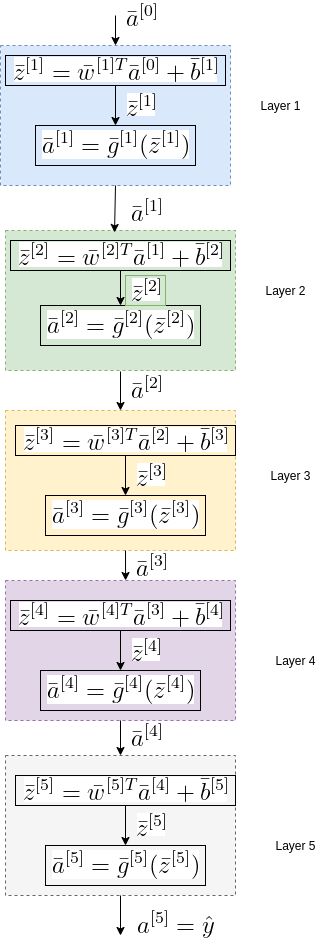

The diagram above was exported from draw.io. Its source (the exported page's mxGraphModel, read from the mxfile embedded in the PNG):
<mxGraphModel dx="1350" dy="801" grid="1" gridSize="10" guides="1" tooltips="1" connect="1" arrows="1" fold="1" page="1" pageScale="1" pageWidth="850" pageHeight="1100" math="0" shadow="0">
  <root>
    <mxCell id="0" />
    <mxCell id="1" parent="0" />
    <mxCell id="AuP3Hc3zoL-SQXZ02yXd-10" value="&lt;img src=&quot;https://latex.codecogs.com/png.latex?%5Cdpi%7B150%7D%20%5Cbg_white%20%5Cbar%7Ba%7D%5E%7B%5B1%5D%7D&quot;&gt;" style="text;html=1;align=center;verticalAlign=middle;resizable=0;points=[];autosize=1;" vertex="1" parent="1">
      <mxGeometry x="870" y="560" width="50" height="30" as="geometry" />
    </mxCell>
    <mxCell id="AuP3Hc3zoL-SQXZ02yXd-20" value="&lt;img src=&quot;https://latex.codecogs.com/png.latex?%5Cdpi%7B150%7D%20%5Cbg_white%20%5Cbar%7Ba%7D%5E%7B%5B2%5D%7D&quot;&gt;" style="text;html=1;align=center;verticalAlign=middle;resizable=0;points=[];autosize=1;" vertex="1" parent="1">
      <mxGeometry x="870" y="737" width="50" height="30" as="geometry" />
    </mxCell>
    <mxCell id="AuP3Hc3zoL-SQXZ02yXd-21" value="&lt;img src=&quot;https://latex.codecogs.com/png.latex?%5Cdpi%7B150%7D%20%5Cbg_white%20%5Cbar%7Ba%7D%5E%7B%5B3%5D%7D&quot;&gt;" style="text;html=1;align=center;verticalAlign=middle;resizable=0;points=[];autosize=1;" vertex="1" parent="1">
      <mxGeometry x="875" y="915" width="50" height="30" as="geometry" />
    </mxCell>
    <mxCell id="AuP3Hc3zoL-SQXZ02yXd-22" value="&lt;img src=&quot;https://latex.codecogs.com/png.latex?%5Cdpi%7B150%7D%20%5Cbg_white%20%5Cbar%7Ba%7D%5E%7B%5B4%5D%7D&quot;&gt;" style="text;html=1;align=center;verticalAlign=middle;resizable=0;points=[];autosize=1;" vertex="1" parent="1">
      <mxGeometry x="870" y="1085" width="50" height="30" as="geometry" />
    </mxCell>
    <mxCell id="AuP3Hc3zoL-SQXZ02yXd-24" value="&lt;img src=&quot;https://latex.codecogs.com/png.latex?%5Cdpi%7B150%7D%20%5Cbg_white%20%7Ba%7D%5E%7B%5B5%5D%7D%3D%5Chat%7By%7D&quot;&gt;" style="text;html=1;align=center;verticalAlign=middle;resizable=0;points=[];autosize=1;" vertex="1" parent="1">
      <mxGeometry x="880" y="1270" width="90" height="40" as="geometry" />
    </mxCell>
    <mxCell id="AuP3Hc3zoL-SQXZ02yXd-49" value="Layer 1" style="text;html=1;align=center;verticalAlign=middle;resizable=0;points=[];autosize=1;" vertex="1" parent="1">
      <mxGeometry x="1000" y="460" width="60" height="20" as="geometry" />
    </mxCell>
    <mxCell id="AuP3Hc3zoL-SQXZ02yXd-89" value="" style="rounded=0;whiteSpace=wrap;html=1;strokeColor=#6c8ebf;dashed=1;fillColor=#dae8fc;" vertex="1" parent="1">
      <mxGeometry x="750" y="410" width="230" height="140" as="geometry" />
    </mxCell>
    <mxCell id="AuP3Hc3zoL-SQXZ02yXd-94" value="" style="edgeStyle=orthogonalEdgeStyle;rounded=0;orthogonalLoop=1;jettySize=auto;html=1;" edge="1" parent="1" source="AuP3Hc3zoL-SQXZ02yXd-91" target="AuP3Hc3zoL-SQXZ02yXd-92">
      <mxGeometry relative="1" as="geometry" />
    </mxCell>
    <mxCell id="AuP3Hc3zoL-SQXZ02yXd-91" value="&lt;img src=&quot;https://latex.codecogs.com/png.latex?%5Cdpi%7B150%7D%20%5Cbg_white%20%5Cbar%7Bz%7D%5E%7B%5B1%5D%7D%3D%5Cbar%7Bw%7D%5E%7B%5B1%5DT%7D%5Cbar%7Ba%7D%5E%7B%5B0%5D%7D&amp;amp;plus;%5Cbar%7Bb%7D%5E%7B%5B1%5D%7D%20%5C%5C&quot;&gt;" style="text;html=1;align=center;verticalAlign=middle;resizable=0;points=[];autosize=1;strokeColor=#000000;" vertex="1" parent="1">
      <mxGeometry x="755" y="420" width="220" height="30" as="geometry" />
    </mxCell>
    <mxCell id="AuP3Hc3zoL-SQXZ02yXd-92" value="&lt;img src=&quot;https://latex.codecogs.com/png.latex?%5Cdpi%7B150%7D%20%5Cbg_white%20%5Cbar%7Ba%7D%5E%7B%5B1%5D%7D%3D%5Cbar%7Bg%7D%5E%7B%5B1%5D%7D%28%5Cbar%7Bz%7D%5E%7B%5B1%5D%7D%29&quot;&gt;" style="text;html=1;align=center;verticalAlign=middle;resizable=0;points=[];autosize=1;strokeColor=#000000;" vertex="1" parent="1">
      <mxGeometry x="785" y="490" width="160" height="40" as="geometry" />
    </mxCell>
    <mxCell id="AuP3Hc3zoL-SQXZ02yXd-96" value="&lt;img src=&quot;https://latex.codecogs.com/png.latex?%5Cdpi%7B150%7D%20%5Cbg_white%20%5Cbar%7Bz%7D%5E%7B%5B1%5D%7D&quot;&gt;" style="text;html=1;align=center;verticalAlign=middle;resizable=0;points=[];autosize=1;" vertex="1" parent="1">
      <mxGeometry x="870" y="455" width="40" height="30" as="geometry" />
    </mxCell>
    <mxCell id="AuP3Hc3zoL-SQXZ02yXd-97" value="Layer 2" style="text;html=1;align=center;verticalAlign=middle;resizable=0;points=[];autosize=1;" vertex="1" parent="1">
      <mxGeometry x="1005" y="645" width="60" height="20" as="geometry" />
    </mxCell>
    <mxCell id="AuP3Hc3zoL-SQXZ02yXd-98" value="" style="rounded=0;whiteSpace=wrap;html=1;strokeColor=#82b366;dashed=1;fillColor=#d5e8d4;" vertex="1" parent="1">
      <mxGeometry x="755" y="595" width="230" height="140" as="geometry" />
    </mxCell>
    <mxCell id="AuP3Hc3zoL-SQXZ02yXd-99" value="" style="edgeStyle=orthogonalEdgeStyle;rounded=0;orthogonalLoop=1;jettySize=auto;html=1;" edge="1" source="AuP3Hc3zoL-SQXZ02yXd-100" target="AuP3Hc3zoL-SQXZ02yXd-101" parent="1">
      <mxGeometry relative="1" as="geometry" />
    </mxCell>
    <mxCell id="AuP3Hc3zoL-SQXZ02yXd-100" value="&lt;img src=&quot;https://latex.codecogs.com/png.latex?%5Cdpi%7B150%7D%20%5Cbg_white%20%5Cbar%7Bz%7D%5E%7B%5B2%5D%7D%3D%5Cbar%7Bw%7D%5E%7B%5B2%5DT%7D%5Cbar%7Ba%7D%5E%7B%5B1%5D%7D&amp;amp;plus;%5Cbar%7Bb%7D%5E%7B%5B2%5D%7D%20%5C%5C&quot;&gt;" style="text;html=1;align=center;verticalAlign=middle;resizable=0;points=[];autosize=1;strokeColor=#000000;" vertex="1" parent="1">
      <mxGeometry x="760" y="605" width="220" height="30" as="geometry" />
    </mxCell>
    <mxCell id="AuP3Hc3zoL-SQXZ02yXd-101" value="&lt;img src=&quot;https://latex.codecogs.com/png.latex?%5Cdpi%7B150%7D%20%5Cbg_white%20%5Cbar%7Ba%7D%5E%7B%5B2%5D%7D%3D%5Cbar%7Bg%7D%5E%7B%5B2%5D%7D%28%5Cbar%7Bz%7D%5E%7B%5B2%5D%7D%29&quot;&gt;" style="text;html=1;align=center;verticalAlign=middle;resizable=0;points=[];autosize=1;strokeColor=#000000;" vertex="1" parent="1">
      <mxGeometry x="790" y="670" width="160" height="40" as="geometry" />
    </mxCell>
    <mxCell id="AuP3Hc3zoL-SQXZ02yXd-102" value="&lt;img src=&quot;https://latex.codecogs.com/png.latex?%5Cdpi%7B150%7D%20%5Cbg_white%20%5Cbar%7Bz%7D%5E%7B%5B2%5D%7D&quot;&gt;" style="text;html=1;align=center;verticalAlign=middle;resizable=0;points=[];autosize=1;fillColor=#d5e8d4;strokeColor=#82b366;" vertex="1" parent="1">
      <mxGeometry x="875" y="640" width="40" height="30" as="geometry" />
    </mxCell>
    <mxCell id="AuP3Hc3zoL-SQXZ02yXd-105" value="" style="endArrow=classic;html=1;exitX=0.5;exitY=1;exitDx=0;exitDy=0;entryX=0.474;entryY=0.014;entryDx=0;entryDy=0;entryPerimeter=0;" edge="1" parent="1" source="AuP3Hc3zoL-SQXZ02yXd-89" target="AuP3Hc3zoL-SQXZ02yXd-98">
      <mxGeometry width="50" height="50" relative="1" as="geometry">
        <mxPoint x="920" y="900" as="sourcePoint" />
        <mxPoint x="970" y="850" as="targetPoint" />
      </mxGeometry>
    </mxCell>
    <mxCell id="AuP3Hc3zoL-SQXZ02yXd-107" value="Layer 3" style="text;html=1;align=center;verticalAlign=middle;resizable=0;points=[];autosize=1;" vertex="1" parent="1">
      <mxGeometry x="1010" y="830" width="60" height="20" as="geometry" />
    </mxCell>
    <mxCell id="AuP3Hc3zoL-SQXZ02yXd-108" value="" style="rounded=0;whiteSpace=wrap;html=1;strokeColor=#d6b656;dashed=1;fillColor=#fff2cc;" vertex="1" parent="1">
      <mxGeometry x="755" y="775" width="230" height="140" as="geometry" />
    </mxCell>
    <mxCell id="AuP3Hc3zoL-SQXZ02yXd-109" value="" style="edgeStyle=orthogonalEdgeStyle;rounded=0;orthogonalLoop=1;jettySize=auto;html=1;" edge="1" source="AuP3Hc3zoL-SQXZ02yXd-110" target="AuP3Hc3zoL-SQXZ02yXd-111" parent="1">
      <mxGeometry relative="1" as="geometry" />
    </mxCell>
    <mxCell id="AuP3Hc3zoL-SQXZ02yXd-110" value="&lt;img src=&quot;https://latex.codecogs.com/png.latex?%5Cdpi%7B150%7D%20%5Cbg_white%20%5Cbar%7Bz%7D%5E%7B%5B3%5D%7D%3D%5Cbar%7Bw%7D%5E%7B%5B3%5DT%7D%5Cbar%7Ba%7D%5E%7B%5B2%5D%7D&amp;amp;plus;%5Cbar%7Bb%7D%5E%7B%5B3%5D%7D%20%5C%5C&quot;&gt;" style="text;html=1;align=center;verticalAlign=middle;resizable=0;points=[];autosize=1;strokeColor=#000000;" vertex="1" parent="1">
      <mxGeometry x="765" y="790" width="220" height="30" as="geometry" />
    </mxCell>
    <mxCell id="AuP3Hc3zoL-SQXZ02yXd-111" value="&lt;img src=&quot;https://latex.codecogs.com/png.latex?%5Cdpi%7B150%7D%20%5Cbg_white%20%5Cbar%7Ba%7D%5E%7B%5B3%5D%7D%3D%5Cbar%7Bg%7D%5E%7B%5B3%5D%7D%28%5Cbar%7Bz%7D%5E%7B%5B3%5D%7D%29&quot;&gt;" style="text;html=1;align=center;verticalAlign=middle;resizable=0;points=[];autosize=1;strokeColor=#000000;" vertex="1" parent="1">
      <mxGeometry x="795" y="860" width="160" height="40" as="geometry" />
    </mxCell>
    <mxCell id="AuP3Hc3zoL-SQXZ02yXd-112" value="&lt;img src=&quot;https://latex.codecogs.com/png.latex?%5Cdpi%7B150%7D%20%5Cbg_white%20%5Cbar%7Bz%7D%5E%7B%5B3%5D%7D&quot;&gt;" style="text;html=1;align=center;verticalAlign=middle;resizable=0;points=[];autosize=1;" vertex="1" parent="1">
      <mxGeometry x="880" y="825" width="40" height="30" as="geometry" />
    </mxCell>
    <mxCell id="AuP3Hc3zoL-SQXZ02yXd-113" value="Layer 4" style="text;html=1;align=center;verticalAlign=middle;resizable=0;points=[];autosize=1;" vertex="1" parent="1">
      <mxGeometry x="1015" y="1015" width="60" height="20" as="geometry" />
    </mxCell>
    <mxCell id="AuP3Hc3zoL-SQXZ02yXd-114" value="" style="rounded=0;whiteSpace=wrap;html=1;strokeColor=#9673a6;dashed=1;fillColor=#e1d5e7;" vertex="1" parent="1">
      <mxGeometry x="755" y="945" width="230" height="140" as="geometry" />
    </mxCell>
    <mxCell id="AuP3Hc3zoL-SQXZ02yXd-115" value="" style="edgeStyle=orthogonalEdgeStyle;rounded=0;orthogonalLoop=1;jettySize=auto;html=1;" edge="1" source="AuP3Hc3zoL-SQXZ02yXd-116" target="AuP3Hc3zoL-SQXZ02yXd-117" parent="1">
      <mxGeometry relative="1" as="geometry" />
    </mxCell>
    <mxCell id="AuP3Hc3zoL-SQXZ02yXd-116" value="&lt;img src=&quot;https://latex.codecogs.com/png.latex?%5Cdpi%7B150%7D%20%5Cbg_white%20%5Cbar%7Bz%7D%5E%7B%5B4%5D%7D%3D%5Cbar%7Bw%7D%5E%7B%5B4%5DT%7D%5Cbar%7Ba%7D%5E%7B%5B3%5D%7D&amp;amp;plus;%5Cbar%7Bb%7D%5E%7B%5B4%5D%7D%20%5C%5C&quot;&gt;" style="text;html=1;align=center;verticalAlign=middle;resizable=0;points=[];autosize=1;strokeColor=#000000;" vertex="1" parent="1">
      <mxGeometry x="760" y="965" width="220" height="30" as="geometry" />
    </mxCell>
    <mxCell id="AuP3Hc3zoL-SQXZ02yXd-117" value="&lt;img src=&quot;https://latex.codecogs.com/png.latex?%5Cdpi%7B150%7D%20%5Cbg_white%20%5Cbar%7Ba%7D%5E%7B%5B4%5D%7D%3D%5Cbar%7Bg%7D%5E%7B%5B4%5D%7D%28%5Cbar%7Bz%7D%5E%7B%5B4%5D%7D%29&quot;&gt;" style="text;html=1;align=center;verticalAlign=middle;resizable=0;points=[];autosize=1;strokeColor=#000000;" vertex="1" parent="1">
      <mxGeometry x="790" y="1035" width="160" height="40" as="geometry" />
    </mxCell>
    <mxCell id="AuP3Hc3zoL-SQXZ02yXd-118" value="&lt;img src=&quot;https://latex.codecogs.com/png.latex?%5Cdpi%7B150%7D%20%5Cbg_white%20%5Cbar%7Bz%7D%5E%7B%5B4%5D%7D&quot;&gt;" style="text;html=1;align=center;verticalAlign=middle;resizable=0;points=[];autosize=1;" vertex="1" parent="1">
      <mxGeometry x="875" y="1000" width="40" height="30" as="geometry" />
    </mxCell>
    <mxCell id="AuP3Hc3zoL-SQXZ02yXd-119" value="" style="endArrow=classic;html=1;entryX=0.522;entryY=0;entryDx=0;entryDy=0;entryPerimeter=0;" edge="1" target="AuP3Hc3zoL-SQXZ02yXd-114" parent="1">
      <mxGeometry width="50" height="50" relative="1" as="geometry">
        <mxPoint x="875" y="915" as="sourcePoint" />
        <mxPoint x="870" y="950" as="targetPoint" />
      </mxGeometry>
    </mxCell>
    <mxCell id="AuP3Hc3zoL-SQXZ02yXd-120" value="Layer 5" style="text;html=1;align=center;verticalAlign=middle;resizable=0;points=[];autosize=1;" vertex="1" parent="1">
      <mxGeometry x="1015" y="1200" width="60" height="20" as="geometry" />
    </mxCell>
    <mxCell id="AuP3Hc3zoL-SQXZ02yXd-121" value="" style="rounded=0;whiteSpace=wrap;html=1;dashed=1;fillColor=#f5f5f5;strokeColor=#666666;fontColor=#333333;" vertex="1" parent="1">
      <mxGeometry x="755" y="1120" width="230" height="140" as="geometry" />
    </mxCell>
    <mxCell id="AuP3Hc3zoL-SQXZ02yXd-122" value="" style="edgeStyle=orthogonalEdgeStyle;rounded=0;orthogonalLoop=1;jettySize=auto;html=1;" edge="1" source="AuP3Hc3zoL-SQXZ02yXd-123" target="AuP3Hc3zoL-SQXZ02yXd-124" parent="1">
      <mxGeometry relative="1" as="geometry" />
    </mxCell>
    <mxCell id="AuP3Hc3zoL-SQXZ02yXd-123" value="&lt;img src=&quot;https://latex.codecogs.com/png.latex?%5Cdpi%7B150%7D%20%5Cbg_white%20%5Cbar%7Bz%7D%5E%7B%5B5%5D%7D%3D%5Cbar%7Bw%7D%5E%7B%5B5%5DT%7D%5Cbar%7Ba%7D%5E%7B%5B4%5D%7D&amp;amp;plus;%5Cbar%7Bb%7D%5E%7B%5B5%5D%7D%20%5C%5C&quot;&gt;" style="text;html=1;align=center;verticalAlign=middle;resizable=0;points=[];autosize=1;strokeColor=#000000;" vertex="1" parent="1">
      <mxGeometry x="765" y="1140" width="220" height="30" as="geometry" />
    </mxCell>
    <mxCell id="AuP3Hc3zoL-SQXZ02yXd-124" value="&lt;img src=&quot;https://latex.codecogs.com/png.latex?%5Cdpi%7B150%7D%20%5Cbg_white%20%5Cbar%7Ba%7D%5E%7B%5B5%5D%7D%3D%5Cbar%7Bg%7D%5E%7B%5B5%5D%7D%28%5Cbar%7Bz%7D%5E%7B%5B5%5D%7D%29&quot;&gt;" style="text;html=1;align=center;verticalAlign=middle;resizable=0;points=[];autosize=1;strokeColor=#000000;" vertex="1" parent="1">
      <mxGeometry x="795" y="1210" width="160" height="40" as="geometry" />
    </mxCell>
    <mxCell id="AuP3Hc3zoL-SQXZ02yXd-125" value="&lt;img src=&quot;https://latex.codecogs.com/png.latex?%5Cdpi%7B150%7D%20%5Cbg_white%20%5Cbar%7Bz%7D%5E%7B%5B5%5D%7D&quot;&gt;" style="text;html=1;align=center;verticalAlign=middle;resizable=0;points=[];autosize=1;" vertex="1" parent="1">
      <mxGeometry x="880" y="1175" width="40" height="30" as="geometry" />
    </mxCell>
    <mxCell id="AuP3Hc3zoL-SQXZ02yXd-128" value="" style="endArrow=classic;html=1;entryX=0.5;entryY=0;entryDx=0;entryDy=0;" edge="1" parent="1" target="AuP3Hc3zoL-SQXZ02yXd-108">
      <mxGeometry width="50" height="50" relative="1" as="geometry">
        <mxPoint x="870" y="736" as="sourcePoint" />
        <mxPoint x="869" y="770" as="targetPoint" />
      </mxGeometry>
    </mxCell>
    <mxCell id="AuP3Hc3zoL-SQXZ02yXd-131" value="" style="endArrow=classic;html=1;exitX=0.5;exitY=1;exitDx=0;exitDy=0;entryX=0.5;entryY=0;entryDx=0;entryDy=0;" edge="1" parent="1" source="AuP3Hc3zoL-SQXZ02yXd-114" target="AuP3Hc3zoL-SQXZ02yXd-121">
      <mxGeometry width="50" height="50" relative="1" as="geometry">
        <mxPoint x="1020" y="1110" as="sourcePoint" />
        <mxPoint x="869" y="1110" as="targetPoint" />
      </mxGeometry>
    </mxCell>
    <mxCell id="AuP3Hc3zoL-SQXZ02yXd-133" value="" style="endArrow=classic;html=1;exitX=0.5;exitY=1;exitDx=0;exitDy=0;" edge="1" parent="1" source="AuP3Hc3zoL-SQXZ02yXd-121">
      <mxGeometry width="50" height="50" relative="1" as="geometry">
        <mxPoint x="890" y="1350" as="sourcePoint" />
        <mxPoint x="870" y="1300" as="targetPoint" />
      </mxGeometry>
    </mxCell>
    <mxCell id="AuP3Hc3zoL-SQXZ02yXd-134" value="" style="endArrow=classic;html=1;entryX=0.5;entryY=0;entryDx=0;entryDy=0;" edge="1" parent="1" target="AuP3Hc3zoL-SQXZ02yXd-89">
      <mxGeometry width="50" height="50" relative="1" as="geometry">
        <mxPoint x="865" y="380" as="sourcePoint" />
        <mxPoint x="920" y="330" as="targetPoint" />
      </mxGeometry>
    </mxCell>
    <mxCell id="AuP3Hc3zoL-SQXZ02yXd-135" value="&lt;img src=&quot;https://latex.codecogs.com/png.latex?%5Cdpi%7B150%7D%20%5Cbg_white%20%5Cbar%7Ba%7D%5E%7B%5B0%5D%7D&quot;&gt;" style="text;html=1;align=center;verticalAlign=middle;resizable=0;points=[];autosize=1;" vertex="1" parent="1">
      <mxGeometry x="865" y="365" width="50" height="30" as="geometry" />
    </mxCell>
  </root>
</mxGraphModel>